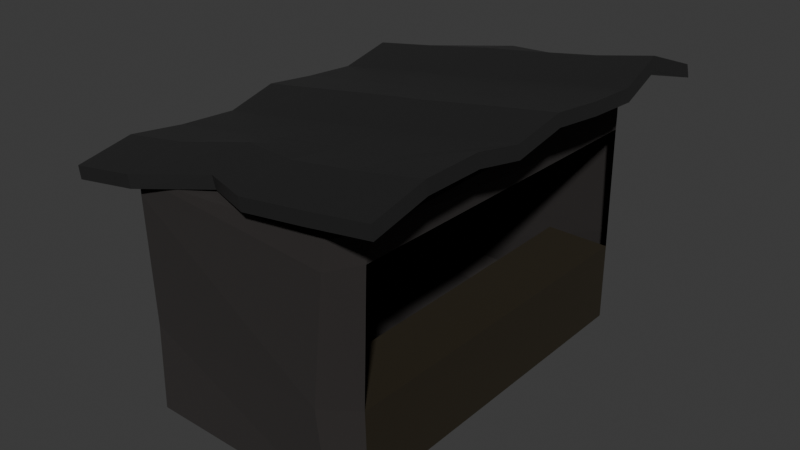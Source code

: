 # Source: booth.blend  (saved by Blender 4.5.90; exported with 4.5.12 LTS)
import bpy
from mathutils import Matrix  # noqa: F401  (used for matrix-valued properties, if any)

bpy.ops.wm.read_factory_settings(use_empty=True)
scene = bpy.context.scene
scene.name = 'Scene'

# ---- collections
col_collection = bpy.data.collections.new('Collection'); scene.collection.children.link(col_collection)

# ---- materials (node trees are filled in below, after node groups)
mat_booth = bpy.data.materials.new('Booth')
mat_booth.alpha_threshold = 0.0
mat_booth.roughness = 0.5
mat_booth.line_color = (0.0, 0.0, 0.0, 1.0)
mat_counter = bpy.data.materials.new('Counter')
mat_roof = bpy.data.materials.new('Roof')

# ---- material node trees
mat_booth.use_nodes = True; mat_booth.node_tree.nodes.clear()
_N = mat_booth.node_tree.nodes; _L = mat_booth.node_tree.links
n0 = _N.new('ShaderNodeOutputMaterial'); n0.name = 'Material Output'; n0.location = (300, 300)
n1 = _N.new('ShaderNodeBsdfPrincipled'); n1.name = 'Principled BSDF'; n1.location = (10, 300)
n1.inputs[0].default_value = (0.02525, 0.02193, 0.02079, 1.0)
n1.inputs[2].default_value = 1.0
n1.inputs[3].default_value = 1.45
_L.new(n1.outputs[0], n0.inputs[0])
n0.is_active_output = True
mat_counter.use_nodes = True; mat_counter.node_tree.nodes.clear()
_N = mat_counter.node_tree.nodes; _L = mat_counter.node_tree.links
n0 = _N.new('ShaderNodeBsdfPrincipled'); n0.name = 'Principled BSDF'; n0.location = (-200, 100)
n0.inputs[0].default_value = (0.01417, 0.008849, 0.0, 1.0)
n0.inputs[2].default_value = 1.0
n1 = _N.new('ShaderNodeOutputMaterial'); n1.name = 'Material Output'; n1.location = (200, 100)
_L.new(n0.outputs[0], n1.inputs[0])
n1.is_active_output = True
mat_roof.use_nodes = True; mat_roof.node_tree.nodes.clear()
_N = mat_roof.node_tree.nodes; _L = mat_roof.node_tree.links
n0 = _N.new('ShaderNodeBsdfPrincipled'); n0.name = 'Principled BSDF'; n0.location = (-200, 100)
n0.inputs[0].default_value = (0.07349, 0.07349, 0.07349, 1.0)
n0.inputs[1].default_value = 0.7636
n0.inputs[2].default_value = 0.3591
n1 = _N.new('ShaderNodeOutputMaterial'); n1.name = 'Material Output'; n1.location = (200, 100)
_L.new(n0.outputs[0], n1.inputs[0])
n1.is_active_output = True

# ---- world
world_world = bpy.data.worlds.new('World'); scene.world = world_world
world_world.use_nodes = True; world_world.node_tree.nodes.clear()
_N = world_world.node_tree.nodes; _L = world_world.node_tree.links
n0 = _N.new('ShaderNodeOutputWorld'); n0.name = 'World Output'; n0.location = (300, 300)
n1 = _N.new('ShaderNodeBackground'); n1.name = 'Background'; n1.location = (10, 300)
n1.inputs[0].default_value = (0.05088, 0.05088, 0.05088, 1.0)
_L.new(n1.outputs[0], n0.inputs[0])
n0.is_active_output = True
world_world.color = (0.05088, 0.05088, 0.05088)
world_world.sun_shadow_jitter_overblur = 0.0

# ---- meshes
me_cube = bpy.data.meshes.new('Cube')
me_cube.from_pydata([(-0.9205, 0.8522, 0.9605), (-0.7298, 0.9862, 0.9471), (1.005, -0.8569, 0.978), (0.862, -0.9989, 0.9803), (-1.0, -0.8606, 0.9814), (-0.8606, -1.0, 0.9814), (0.873, 0.9776, 0.9525), (1.02, 0.8238, 0.9339), (0.8442, 0.9983, 1.182), (0.8217, 0.8606, 1.265), (0.9834, 0.8561, 1.181), (0.8606, 0.8606, -1.0), (0.8606, 1.0, -0.8606), (1.0, 0.8606, -0.8606), (1.018, -0.8301, 1.194), (0.8512, -0.8365, 1.254), (0.8658, -0.9815, 1.193), (1.0, -0.8606, -0.8606), (0.8606, -1.0, -0.8606), (0.8606, -0.8606, -1.0), (-0.7641, 0.9901, 1.088), (-0.9487, 0.8552, 1.106), (-0.8461, 0.8572, 1.135), (-1.0, 0.8606, -0.8606), (-0.8606, 1.0, -0.8606), (-0.8606, 0.8606, -1.0), (-1.0, -0.8606, 1.126), (-0.8575, -1.0, 1.121), (-0.879, -0.8606, 1.143), (-0.8665, -0.8555, -0.9949), (-0.871, -0.991, -0.851), (-1.005, -0.8564, -0.8575), (0.87, 0.9728, -0.1406), (0.9802, -0.8624, -0.1456), (-0.8908, -0.9724, -0.126), (-1.0, 0.8606, -0.1663), (1.002, 0.8544, -0.1604), (-1.05, -0.8149, -0.09939), (0.7742, -1.008, -0.0761), (-0.8606, 1.0, -0.1663), (0.4289, -0.8606, -0.1663), (0.4289, 0.8606, -0.1663)], [], [(16, 3, 2, 14), (39, 1, 6, 32), (38, 3, 5, 34), (37, 4, 0, 35), (20, 1, 0, 21), (8, 9, 10), (11, 12, 13), (14, 15, 16), (17, 18, 19), (20, 21, 22), (23, 24, 25), (26, 27, 28), (29, 30, 31), (25, 29, 31, 23), (11, 25, 24, 12), (36, 13, 12, 32), (5, 27, 26, 4), (38, 18, 17, 33), (39, 24, 23, 35), (15, 28, 27, 16), (9, 15, 14, 10), (29, 19, 18, 30), (28, 22, 21, 26), (22, 9, 8, 20), (19, 11, 13, 17), (1, 20, 8, 6), (7, 10, 14, 2), (25, 11, 19, 29), (3, 16, 27, 5), (4, 26, 21, 0), (34, 5, 4, 37), (10, 7, 6, 8), (30, 34, 37, 31), (1, 39, 35, 0), (3, 38, 33, 2), (7, 36, 32, 6), (31, 37, 35, 23), (18, 38, 34, 30), (13, 36, 33, 17), (24, 39, 32, 12), (33, 36, 41, 40)])
me_cube.polygons.foreach_set('material_index', [0, 0, 0, 0, 0, 0, 0, 0, 0, 0, 0, 0, 0, 0, 0, 0, 0, 0, 0, 0, 0, 0, 0, 0, 0, 0, 0, 0, 0, 0, 0, 0, 0, 0, 0, 0, 0, 0, 1, 0, 1])
_uv = me_cube.uv_layers.new(name='UVMap')
_uv.uv.foreach_set('vector', [0.6076, 0.7674, 0.5753, 0.7672, 0.5757, 0.7326, 0.6076, 0.7327, 0.4792, 0.2674, 0.5758, 0.2674, 0.5753, 0.4828, 0.4772, 0.4836, 0.4772, 0.7664, 0.5753, 0.7672, 0.5758, 0.9826, 0.4792, 0.9826, 0.4792, 0.01742, 0.5758, 0.01742, 0.5758, 0.2326, 0.4792, 0.2326, 0.6076, 0.2673, 0.5758, 0.2674, 0.5758, 0.2326, 0.6076, 0.2326, 0.6076, 0.4826, 0.6407, 0.514, 0.6076, 0.5173, 0.3576, 0.5174, 0.389, 0.4843, 0.3923, 0.5174, 0.6076, 0.7327, 0.6407, 0.736, 0.6076, 0.7674, 0.3923, 0.7326, 0.389, 0.7657, 0.3576, 0.7326, 0.6076, 0.2673, 0.6076, 0.2326, 0.625, 0.2496, 0.125, 0.5174, 0.1424, 0.5, 0.1424, 0.5174, 0.6076, 0.01742, 0.6076, 0.0, 0.625, 0.01742, 0.1424, 0.7326, 0.1424, 0.75, 0.125, 0.7326, 0.1424, 0.5174, 0.1424, 0.7326, 0.125, 0.7326, 0.125, 0.5174, 0.3576, 0.5174, 0.1424, 0.5174, 0.1424, 0.5, 0.389, 0.4843, 0.4792, 0.5174, 0.3923, 0.5174, 0.389, 0.4843, 0.4772, 0.4836, 0.5758, 0.0, 0.6076, 0.0, 0.6076, 0.01742, 0.5758, 0.01742, 0.4772, 0.7664, 0.389, 0.7657, 0.3923, 0.7326, 0.4792, 0.7326, 0.4792, 0.2674, 0.3924, 0.2674, 0.3924, 0.2326, 0.4792, 0.2326, 0.6407, 0.736, 0.625, 0.9826, 0.6076, 0.9826, 0.6076, 0.7674, 0.6407, 0.514, 0.6407, 0.736, 0.6076, 0.7327, 0.6076, 0.5173, 0.1424, 0.7326, 0.3576, 0.7326, 0.389, 0.7657, 0.1424, 0.75, 0.625, 0.01742, 0.625, 0.2496, 0.6076, 0.2326, 0.6076, 0.01742, 0.625, 0.2496, 0.6407, 0.514, 0.6076, 0.4826, 0.6076, 0.2673, 0.3576, 0.7326, 0.3576, 0.5174, 0.3923, 0.5174, 0.3923, 0.7326, 0.5758, 0.2674, 0.6076, 0.2673, 0.6076, 0.4826, 0.5753, 0.4828, 0.5757, 0.5174, 0.6076, 0.5173, 0.6076, 0.7327, 0.5757, 0.7326, 0.1424, 0.5174, 0.3576, 0.5174, 0.3576, 0.7326, 0.1424, 0.7326, 0.5753, 0.7672, 0.6076, 0.7674, 0.6076, 0.9826, 0.5758, 0.9826, 0.5758, 0.01742, 0.6076, 0.01742, 0.6076, 0.2326, 0.5758, 0.2326, 0.4792, 0.0, 0.5758, 0.0, 0.5758, 0.01742, 0.4792, 0.01742, 0.6076, 0.5173, 0.5757, 0.5174, 0.5753, 0.4828, 0.6076, 0.4826, 0.3924, 0.0, 0.4792, 0.0, 0.4792, 0.01742, 0.3924, 0.01742, 0.5758, 0.2674, 0.4792, 0.2674, 0.4792, 0.2326, 0.5758, 0.2326, 0.5753, 0.7672, 0.4772, 0.7664, 0.4792, 0.7326, 0.5757, 0.7326, 0.5757, 0.5174, 0.4792, 0.5174, 0.4772, 0.4836, 0.5753, 0.4828, 0.3924, 0.01742, 0.4792, 0.01742, 0.4792, 0.2326, 0.3924, 0.2326, 0.389, 0.7657, 0.4772, 0.7664, 0.4792, 0.9826, 0.3924, 0.9826, 0.3923, 0.5174, 0.4792, 0.5174, 0.4792, 0.7326, 0.3923, 0.7326, 0.3924, 0.2674, 0.4792, 0.2674, 0.4772, 0.4836, 0.389, 0.4843, 0.4792, 0.7326, 0.4792, 0.5174, 0.4792, 0.5174, 0.4792, 0.7326])
me_cube.materials.append(mat_booth)
me_cube.materials.append(mat_counter)
me_cube.use_mirror_vertex_groups = False
me_cube.update()
me_cube_001 = bpy.data.meshes.new('Cube.001')
me_cube_001.from_pydata([(-1.394, 1.063, 0.9176), (1.389, 1.062, 1.358), (1.394, -1.063, 1.438), (-1.394, -1.063, 0.9997), (-1.41, -1.063, 1.106), (1.377, -1.063, 1.545), (-1.41, 1.063, 1.024), (1.368, 1.062, 1.465), (-1.394, 0.797, 1.085), (-1.394, 0.5313, 0.985), (-1.394, 0.2657, 1.025), (-1.387, 0.002071, 1.086), (-1.361, -0.256, 0.9925), (-1.387, -0.5294, 1.019), (-1.394, -0.797, 1.087), (1.389, -0.7881, 1.538), (1.371, -0.4892, 1.519), (1.39, -0.2581, 1.442), (1.394, 2.98e-08, 1.525), (1.394, 0.2657, 1.464), (1.386, 0.5308, 1.426), (1.336, 0.793, 1.541), (-1.41, 0.797, 1.191), (-1.41, 0.5313, 1.091), (-1.41, 0.2657, 1.131), (-1.404, 0.00191, 1.192), (-1.376, -0.2552, 1.099), (-1.404, -0.5293, 1.125), (-1.41, -0.797, 1.193), (1.372, -0.7884, 1.644), (1.353, -0.4861, 1.629), (1.372, -0.2567, 1.551), (1.377, 2.98e-08, 1.631), (1.377, 0.2657, 1.57), (1.366, 0.5306, 1.533), (1.315, 0.7927, 1.648), (-0.8297, -1.057, 1.09), (-0.1552, -0.9528, 1.219), (0.2877, -1.055, 1.266), (0.8362, -1.063, 1.351), (0.8362, 1.063, 1.269), (0.2784, 1.06, 1.195), (-0.2493, 1.035, 1.19), (-0.8327, 1.061, 1.007), (-0.8476, -1.058, 1.196), (-0.1771, -0.9573, 1.325), (0.2697, -1.056, 1.372), (0.8195, -1.063, 1.457), (0.8195, 1.063, 1.375), (0.2615, 1.06, 1.299), (-0.268, 1.037, 1.289), (-0.8499, 1.062, 1.112), (0.8328, 0.7968, 1.437), (0.2787, 0.797, 1.348), (-0.2753, 0.7925, 1.278), (-0.8362, 0.797, 1.173), (0.8362, 0.5313, 1.336), (0.2503, 0.5205, 1.245), (-0.2787, 0.5313, 1.161), (-0.8362, 0.5313, 1.073), (0.8264, 0.2619, 1.375), (0.1138, 0.2027, 1.271), (-0.2885, 0.2619, 1.199), (-0.8362, 0.2657, 1.113), (0.8362, 1.788e-08, 1.437), (0.2442, -0.0132, 1.346), (-0.2787, -5.96e-09, 1.262), (-0.8362, -1.788e-08, 1.174), (0.8362, -0.2657, 1.343), (0.2787, -0.2657, 1.256), (-0.2787, -0.2657, 1.168), (-0.8343, -0.2651, 1.08), (0.8349, -0.5288, 1.373), (0.2787, -0.5313, 1.282), (-0.2699, -0.5234, 1.201), (-0.8362, -0.5313, 1.106), (0.8362, -0.797, 1.438), (0.2821, -0.794, 1.352), (-0.2152, -0.7404, 1.307), (-0.8329, -0.794, 1.177), (-0.853, 0.797, 1.279), (-0.2937, 0.7944, 1.377), (0.262, 0.797, 1.455), (0.8154, 0.7967, 1.543), (-0.853, 0.5313, 1.179), (-0.2955, 0.5313, 1.267), (0.2272, 0.518, 1.351), (0.8195, 0.5313, 1.442), (-0.853, 0.2657, 1.219), (-0.3073, 0.2611, 1.306), (0.0849, 0.198, 1.376), (0.8077, 0.2611, 1.481), (-0.853, -1.788e-08, 1.28), (-0.2955, -5.96e-09, 1.368), (0.2279, -0.01302, 1.452), (0.8195, 1.788e-08, 1.543), (-0.8506, -0.265, 1.186), (-0.2955, -0.2657, 1.274), (0.262, -0.2657, 1.362), (0.8195, -0.2657, 1.45), (-0.853, -0.5313, 1.213), (-0.2838, -0.521, 1.309), (0.262, -0.5313, 1.388), (0.8179, -0.5283, 1.48), (-0.8489, -0.7934, 1.284), (-0.2319, -0.7403, 1.415), (0.2661, -0.7934, 1.459), (0.8195, -0.797, 1.544)], [], [(39, 2, 5, 47), (21, 1, 7, 35), (104, 28, 4, 44), (43, 0, 6, 51), (79, 36, 3, 14), (14, 3, 4, 28), (0, 8, 22, 6), (8, 9, 23, 22), (9, 10, 24, 23), (10, 11, 25, 24), (11, 12, 26, 25), (12, 13, 27, 26), (13, 14, 28, 27), (43, 55, 8, 0), (55, 59, 9, 8), (59, 63, 10, 9), (63, 67, 11, 10), (67, 71, 12, 11), (71, 75, 13, 12), (75, 79, 14, 13), (51, 6, 22, 80), (80, 22, 23, 84), (84, 23, 24, 88), (88, 24, 25, 92), (92, 25, 26, 96), (96, 26, 27, 100), (100, 27, 28, 104), (2, 15, 29, 5), (15, 16, 30, 29), (16, 17, 31, 30), (17, 18, 32, 31), (18, 19, 33, 32), (19, 20, 34, 33), (20, 21, 35, 34), (30, 103, 107, 29), (103, 102, 106, 107), (102, 101, 105, 106), (101, 100, 104, 105), (31, 99, 103, 30), (99, 98, 102, 103), (98, 97, 101, 102), (97, 96, 100, 101), (32, 95, 99, 31), (95, 94, 98, 99), (94, 93, 97, 98), (93, 92, 96, 97), (33, 91, 95, 32), (91, 90, 94, 95), (90, 89, 93, 94), (89, 88, 92, 93), (34, 87, 91, 33), (87, 86, 90, 91), (86, 85, 89, 90), (85, 84, 88, 89), (35, 83, 87, 34), (83, 82, 86, 87), (82, 81, 85, 86), (81, 80, 84, 85), (7, 48, 83, 35), (48, 49, 82, 83), (49, 50, 81, 82), (50, 51, 80, 81), (16, 15, 76, 72), (72, 76, 77, 73), (73, 77, 78, 74), (74, 78, 79, 75), (17, 16, 72, 68), (68, 72, 73, 69), (69, 73, 74, 70), (70, 74, 75, 71), (18, 17, 68, 64), (64, 68, 69, 65), (65, 69, 70, 66), (66, 70, 71, 67), (19, 18, 64, 60), (60, 64, 65, 61), (61, 65, 66, 62), (62, 66, 67, 63), (20, 19, 60, 56), (56, 60, 61, 57), (57, 61, 62, 58), (58, 62, 63, 59), (21, 20, 56, 52), (52, 56, 57, 53), (53, 57, 58, 54), (54, 58, 59, 55), (1, 21, 52, 40), (40, 52, 53, 41), (41, 53, 54, 42), (42, 54, 55, 43), (15, 2, 39, 76), (76, 39, 38, 77), (77, 38, 37, 78), (78, 37, 36, 79), (1, 40, 48, 7), (40, 41, 49, 48), (41, 42, 50, 49), (42, 43, 51, 50), (29, 107, 47, 5), (107, 106, 46, 47), (106, 105, 45, 46), (105, 104, 44, 45), (3, 36, 44, 4), (36, 37, 45, 44), (37, 38, 46, 45), (38, 39, 47, 46)])
me_cube_001.polygons.foreach_set('material_index', [1, 1, 1, 1, 1, 1, 1, 1, 1, 1, 1, 1, 1, 1, 1, 1, 1, 1, 1, 1, 1, 1, 1, 1, 1, 1, 1, 1, 1, 1, 1, 1, 1, 1, 1, 1, 1, 1, 1, 1, 1, 1, 1, 1, 1, 1, 1, 1, 1, 1, 1, 1, 1, 1, 1, 1, 1, 1, 1, 1, 1, 1, 1, 1, 1, 1, 1, 1, 1, 1, 1, 1, 1, 1, 1, 1, 1, 1, 1, 1, 1, 1, 1, 1, 1, 1, 1, 1, 1, 1, 1, 1, 1, 1, 1, 1, 1, 1, 1, 1, 1, 1, 1, 1, 1, 1])
_uv = me_cube_001.uv_layers.new(name='UVMap')
_uv.uv.foreach_set('vector', [0.2, 1.0, 0.0, 1.0, 0.0, 1.0, 0.2, 1.0, 0.0, 0.125, 0.0, 0.0, 0.0, 0.0, 0.0, 0.125, 0.8, 0.875, 1.0, 0.875, 1.0, 1.0, 0.8, 1.0, 0.8, 0.0, 1.0, 0.0, 1.0, 0.0, 0.8, 0.0, 0.8, 0.875, 0.8, 1.0, 1.0, 1.0, 1.0, 0.875, 1.0, 0.875, 1.0, 1.0, 1.0, 1.0, 1.0, 0.875, 1.0, 0.0, 1.0, 0.125, 1.0, 0.125, 1.0, 0.0, 1.0, 0.125, 1.0, 0.25, 1.0, 0.25, 1.0, 0.125, 1.0, 0.25, 1.0, 0.375, 1.0, 0.375, 1.0, 0.25, 1.0, 0.375, 1.0, 0.5, 1.0, 0.5, 1.0, 0.375, 1.0, 0.5, 1.0, 0.625, 1.0, 0.625, 1.0, 0.5, 1.0, 0.625, 1.0, 0.75, 1.0, 0.75, 1.0, 0.625, 1.0, 0.75, 1.0, 0.875, 1.0, 0.875, 1.0, 0.75, 0.8, 0.0, 0.8, 0.125, 1.0, 0.125, 1.0, 0.0, 0.8, 0.125, 0.8, 0.25, 1.0, 0.25, 1.0, 0.125, 0.8, 0.25, 0.8, 0.375, 1.0, 0.375, 1.0, 0.25, 0.8, 0.375, 0.8, 0.5, 1.0, 0.5, 1.0, 0.375, 0.8, 0.5, 0.8, 0.625, 1.0, 0.625, 1.0, 0.5, 0.8, 0.625, 0.8, 0.75, 1.0, 0.75, 1.0, 0.625, 0.8, 0.75, 0.8, 0.875, 1.0, 0.875, 1.0, 0.75, 0.8, 0.0, 1.0, 0.0, 1.0, 0.125, 0.8, 0.125, 0.8, 0.125, 1.0, 0.125, 1.0, 0.25, 0.8, 0.25, 0.8, 0.25, 1.0, 0.25, 1.0, 0.375, 0.8, 0.375, 0.8, 0.375, 1.0, 0.375, 1.0, 0.5, 0.8, 0.5, 0.8, 0.5, 1.0, 0.5, 1.0, 0.625, 0.8, 0.625, 0.8, 0.625, 1.0, 0.625, 1.0, 0.75, 0.8, 0.75, 0.8, 0.75, 1.0, 0.75, 1.0, 0.875, 0.8, 0.875, 0.0, 1.0, 0.0, 0.875, 0.0, 0.875, 0.0, 1.0, 0.0, 0.875, 0.0, 0.75, 0.0, 0.75, 0.0, 0.875, 0.0, 0.75, 0.0, 0.625, 0.0, 0.625, 0.0, 0.75, 0.0, 0.625, 0.0, 0.5, 0.0, 0.5, 0.0, 0.625, 0.0, 0.5, 0.0, 0.375, 0.0, 0.375, 0.0, 0.5, 0.0, 0.375, 0.0, 0.25, 0.0, 0.25, 0.0, 0.375, 0.0, 0.25, 0.0, 0.125, 0.0, 0.125, 0.0, 0.25, 0.0, 0.75, 0.2, 0.75, 0.2, 0.875, 0.0, 0.875, 0.2, 0.75, 0.4, 0.75, 0.4, 0.875, 0.2, 0.875, 0.4, 0.75, 0.6, 0.75, 0.6, 0.875, 0.4, 0.875, 0.6, 0.75, 0.8, 0.75, 0.8, 0.875, 0.6, 0.875, 0.0, 0.625, 0.2, 0.625, 0.2, 0.75, 0.0, 0.75, 0.2, 0.625, 0.4, 0.625, 0.4, 0.75, 0.2, 0.75, 0.4, 0.625, 0.6, 0.625, 0.6, 0.75, 0.4, 0.75, 0.6, 0.625, 0.8, 0.625, 0.8, 0.75, 0.6, 0.75, 0.0, 0.5, 0.2, 0.5, 0.2, 0.625, 0.0, 0.625, 0.2, 0.5, 0.4, 0.5, 0.4, 0.625, 0.2, 0.625, 0.4, 0.5, 0.6, 0.5, 0.6, 0.625, 0.4, 0.625, 0.6, 0.5, 0.8, 0.5, 0.8, 0.625, 0.6, 0.625, 0.0, 0.375, 0.2, 0.375, 0.2, 0.5, 0.0, 0.5, 0.2, 0.375, 0.4, 0.375, 0.4, 0.5, 0.2, 0.5, 0.4, 0.375, 0.6, 0.375, 0.6, 0.5, 0.4, 0.5, 0.6, 0.375, 0.8, 0.375, 0.8, 0.5, 0.6, 0.5, 0.0, 0.25, 0.2, 0.25, 0.2, 0.375, 0.0, 0.375, 0.2, 0.25, 0.4, 0.25, 0.4, 0.375, 0.2, 0.375, 0.4, 0.25, 0.6, 0.25, 0.6, 0.375, 0.4, 0.375, 0.6, 0.25, 0.8, 0.25, 0.8, 0.375, 0.6, 0.375, 0.0, 0.125, 0.2, 0.125, 0.2, 0.25, 0.0, 0.25, 0.2, 0.125, 0.4, 0.125, 0.4, 0.25, 0.2, 0.25, 0.4, 0.125, 0.6, 0.125, 0.6, 0.25, 0.4, 0.25, 0.6, 0.125, 0.8, 0.125, 0.8, 0.25, 0.6, 0.25, 0.0, 0.0, 0.2, 0.0, 0.2, 0.125, 0.0, 0.125, 0.2, 0.0, 0.4, 0.0, 0.4, 0.125, 0.2, 0.125, 0.4, 0.0, 0.6, 0.0, 0.6, 0.125, 0.4, 0.125, 0.6, 0.0, 0.8, 0.0, 0.8, 0.125, 0.6, 0.125, 0.0, 0.75, 0.0, 0.875, 0.2, 0.875, 0.2, 0.75, 0.2, 0.75, 0.2, 0.875, 0.4, 0.875, 0.4, 0.75, 0.4, 0.75, 0.4, 0.875, 0.6, 0.875, 0.6, 0.75, 0.6, 0.75, 0.6, 0.875, 0.8, 0.875, 0.8, 0.75, 0.0, 0.625, 0.0, 0.75, 0.2, 0.75, 0.2, 0.625, 0.2, 0.625, 0.2, 0.75, 0.4, 0.75, 0.4, 0.625, 0.4, 0.625, 0.4, 0.75, 0.6, 0.75, 0.6, 0.625, 0.6, 0.625, 0.6, 0.75, 0.8, 0.75, 0.8, 0.625, 0.0, 0.5, 0.0, 0.625, 0.2, 0.625, 0.2, 0.5, 0.2, 0.5, 0.2, 0.625, 0.4, 0.625, 0.4, 0.5, 0.4, 0.5, 0.4, 0.625, 0.6, 0.625, 0.6, 0.5, 0.6, 0.5, 0.6, 0.625, 0.8, 0.625, 0.8, 0.5, 0.0, 0.375, 0.0, 0.5, 0.2, 0.5, 0.2, 0.375, 0.2, 0.375, 0.2, 0.5, 0.4, 0.5, 0.4, 0.375, 0.4, 0.375, 0.4, 0.5, 0.6, 0.5, 0.6, 0.375, 0.6, 0.375, 0.6, 0.5, 0.8, 0.5, 0.8, 0.375, 0.0, 0.25, 0.0, 0.375, 0.2, 0.375, 0.2, 0.25, 0.2, 0.25, 0.2, 0.375, 0.4, 0.375, 0.4, 0.25, 0.4, 0.25, 0.4, 0.375, 0.6, 0.375, 0.6, 0.25, 0.6, 0.25, 0.6, 0.375, 0.8, 0.375, 0.8, 0.25, 0.0, 0.125, 0.0, 0.25, 0.2, 0.25, 0.2, 0.125, 0.2, 0.125, 0.2, 0.25, 0.4, 0.25, 0.4, 0.125, 0.4, 0.125, 0.4, 0.25, 0.6, 0.25, 0.6, 0.125, 0.6, 0.125, 0.6, 0.25, 0.8, 0.25, 0.8, 0.125, 0.0, 0.0, 0.0, 0.125, 0.2, 0.125, 0.2, 0.0, 0.2, 0.0, 0.2, 0.125, 0.4, 0.125, 0.4, 0.0, 0.4, 0.0, 0.4, 0.125, 0.6, 0.125, 0.6, 0.0, 0.6, 0.0, 0.6, 0.125, 0.8, 0.125, 0.8, 0.0, 0.0, 0.875, 0.0, 1.0, 0.2, 1.0, 0.2, 0.875, 0.2, 0.875, 0.2, 1.0, 0.4, 1.0, 0.4, 0.875, 0.4, 0.875, 0.4, 1.0, 0.6, 1.0, 0.6, 0.875, 0.6, 0.875, 0.6, 1.0, 0.8, 1.0, 0.8, 0.875, 0.0, 0.0, 0.2, 0.0, 0.2, 0.0, 0.0, 0.0, 0.2, 0.0, 0.4, 0.0, 0.4, 0.0, 0.2, 0.0, 0.4, 0.0, 0.6, 0.0, 0.6, 0.0, 0.4, 0.0, 0.6, 0.0, 0.8, 0.0, 0.8, 0.0, 0.6, 0.0, 0.0, 0.875, 0.2, 0.875, 0.2, 1.0, 0.0, 1.0, 0.2, 0.875, 0.4, 0.875, 0.4, 1.0, 0.2, 1.0, 0.4, 0.875, 0.6, 0.875, 0.6, 1.0, 0.4, 1.0, 0.6, 0.875, 0.8, 0.875, 0.8, 1.0, 0.6, 1.0, 1.0, 1.0, 0.8, 1.0, 0.8, 1.0, 1.0, 1.0, 0.8, 1.0, 0.6, 1.0, 0.6, 1.0, 0.8, 1.0, 0.6, 1.0, 0.4, 1.0, 0.4, 1.0, 0.6, 1.0, 0.4, 1.0, 0.2, 1.0, 0.2, 1.0, 0.4, 1.0])
me_cube_001.materials.append(mat_counter)
me_cube_001.materials.append(mat_roof)
me_cube_001.use_mirror_vertex_groups = False
me_cube_001.update()

# ---- objects
ob_cube = bpy.data.objects.new('Cube', me_cube)
ob_cube_001 = bpy.data.objects.new('Cube.001', me_cube_001)

# ---- transforms, parenting, visibility, modifiers, constraints
ob_cube.location = (0.0, 0.0, 3.561)
ob_cube.scale = (3.518, 6.33, 3.518)
ob_cube.lock_rotations_4d = False
ob_cube.empty_display_type = 'ARROWS'
ob_cube.lineart.crease_threshold = 0.0
ob_cube_001.location = (0.0, 0.0, 3.502)
ob_cube_001.scale = (3.518, 6.33, 3.518)
ob_cube_001.lock_rotations_4d = False
ob_cube_001.empty_display_type = 'ARROWS'
ob_cube_001.lineart.crease_threshold = 0.0

# ---- collection membership
col_collection.objects.link(ob_cube)
col_collection.objects.link(ob_cube_001)

# ---- scene / render settings (as saved in the file)
scene.frame_start = 1; scene.frame_end = 250; scene.frame_set(1)
scene.render.engine = 'BLENDER_EEVEE_NEXT'
bpy.context.view_layer.update()

# ---- added for rendering (the .blend has no active camera and no usable light): camera, sun
cam_auto = bpy.data.cameras.new('AutoCamera')
cam_auto.lens = 50.0
cam_auto.sensor_width = 36.0
cam_auto.clip_end = 1000.0
ob_auto_camera = bpy.data.objects.new('AutoCamera', cam_auto)
scene.collection.objects.link(ob_auto_camera)
ob_auto_camera.location = (17.6239, -21.184, 18.7944)
ob_auto_camera.rotation_euler = (1.09748, -7.21219e-08, 0.694738)
scene.camera = ob_auto_camera
light_auto_sun = bpy.data.lights.new('AutoSun', 'SUN')
light_auto_sun.energy = 3.0
light_auto_sun.angle = 0.0523599
ob_auto_sun = bpy.data.objects.new('AutoSun', light_auto_sun)
scene.collection.objects.link(ob_auto_sun)
ob_auto_sun.rotation_euler = (0.872665, 0.174533, 0.523599)
bpy.context.view_layer.update()
